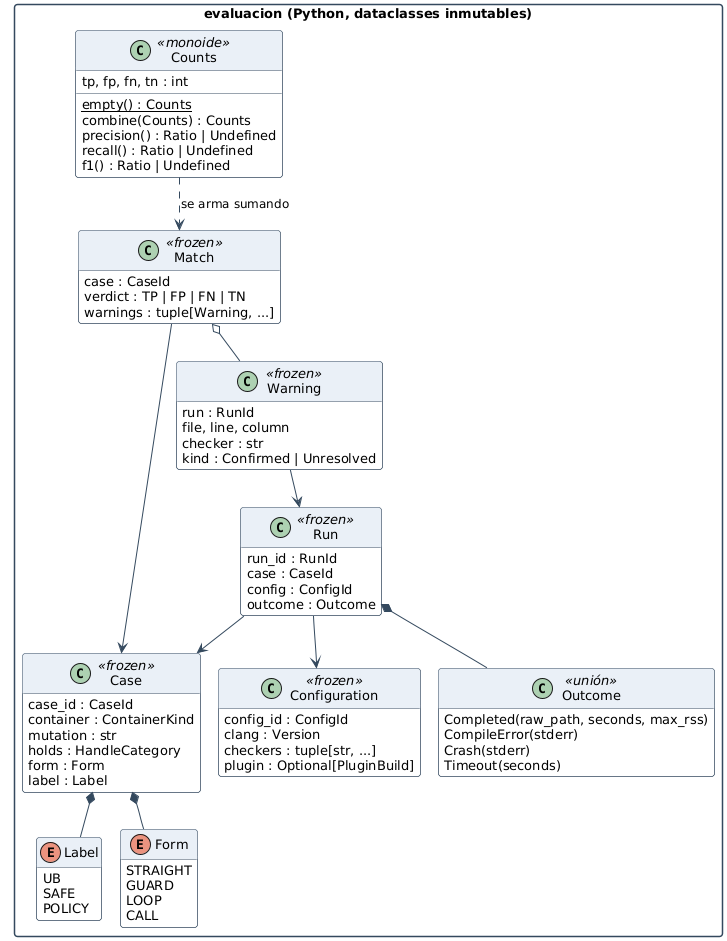

The diagram above was rendered by PlantUML. Its source (embedded in the PNG):
@startuml
!include _estilo.iuml
hide empty members

package "evaluacion (Python, dataclasses inmutables)" {
  class Case <<frozen>> {
    case_id : CaseId
    container : ContainerKind
    mutation : str
    holds : HandleCategory
    form : Form
    label : Label
  }
  enum Label {
    UB
    SAFE
    POLICY
  }
  enum Form {
    STRAIGHT
    GUARD
    LOOP
    CALL
  }
  class Configuration <<frozen>> {
    config_id : ConfigId
    clang : Version
    checkers : tuple[str, ...]
    plugin : Optional[PluginBuild]
  }
  class Run <<frozen>> {
    run_id : RunId
    case : CaseId
    config : ConfigId
    outcome : Outcome
  }
  class Outcome <<unión>> {
    Completed(raw_path, seconds, max_rss)
    CompileError(stderr)
    Crash(stderr)
    Timeout(seconds)
  }
  class Warning <<frozen>> {
    run : RunId
    file, line, column
    checker : str
    kind : Confirmed | Unresolved
  }
  class Match <<frozen>> {
    case : CaseId
    verdict : TP | FP | FN | TN
    warnings : tuple[Warning, ...]
  }
  class Counts <<monoide>> {
    tp, fp, fn, tn : int
    {static} empty() : Counts
    combine(Counts) : Counts
    precision() : Ratio | Undefined
    recall() : Ratio | Undefined
    f1() : Ratio | Undefined
  }
}

Run --> Case
Run --> Configuration
Run *-- Outcome
Warning --> Run
Match --> Case
Match o-- Warning
Counts ..> Match : se arma sumando
Case *-- Label
Case *-- Form
@enduml